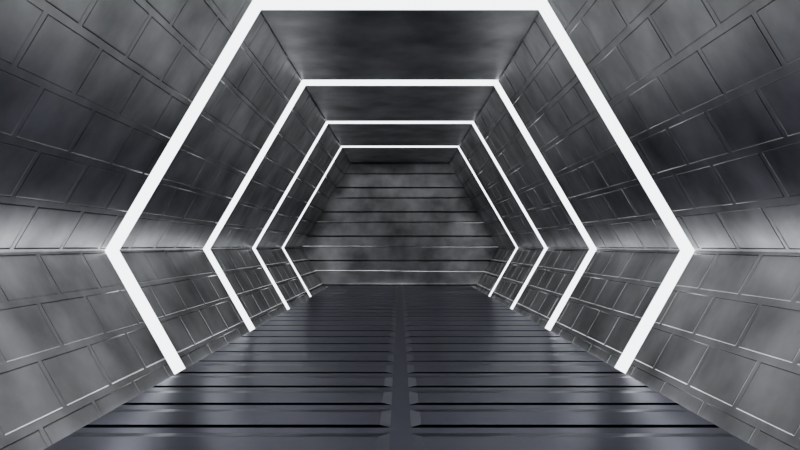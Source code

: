 # Source: escena.blend  (saved by Blender 2.93.21; exported with 4.5.12 LTS)
import bpy
from mathutils import Matrix  # noqa: F401  (used for matrix-valued properties, if any)

bpy.ops.wm.read_factory_settings(use_empty=True)
scene = bpy.context.scene
scene.name = 'Scene'

# ---- collections
col_collection = bpy.data.collections.new('Collection'); scene.collection.children.link(col_collection)

# ---- materials (node trees are filled in below, after node groups)
mat_oscuro = bpy.data.materials.new('oscuro')
mat_oscuro.use_transparent_shadow = False
mat_claro = bpy.data.materials.new('claro')
mat_claro.use_transparent_shadow = False
mat_material_003 = bpy.data.materials.new('Material.003')
mat_material_003.use_transparent_shadow = False

# ---- material node trees
mat_oscuro.use_nodes = True; mat_oscuro.node_tree.nodes.clear()
_N = mat_oscuro.node_tree.nodes; _L = mat_oscuro.node_tree.links
n0 = _N.new('ShaderNodeBsdfPrincipled'); n0.name = 'Principled BSDF'; n0.location = (10, 300)
n0.distribution = 'GGX'
n0.subsurface_method = 'BURLEY'
n0.inputs[1].default_value = 0.9669
n0.inputs[2].default_value = 0.2934
n0.inputs[3].default_value = 1.45
n0.inputs[13].default_value = 0.491
n0.inputs[27].default_value = (0.004776, 0.004776, 0.004776, 1.0)
n0.inputs[28].default_value = 1.0
n1 = _N.new('ShaderNodeOutputMaterial'); n1.name = 'Material Output'; n1.location = (300, 300)
n2 = _N.new('ShaderNodeBump'); n2.name = 'Bump'; n2.location = (-254, 144)
n2.inputs[1].default_value = 1.0
n2.inputs[2].default_value = 1.0
n3 = _N.new('ShaderNodeMapping'); n3.name = 'Mapping'; n3.location = (-649, 137)
n3.inputs[2].default_value = (1.571, 1.571, 0.0)
n4 = _N.new('ShaderNodeTexCoord'); n4.name = 'Texture Coordinate'; n4.location = (-899, 125)
n5 = _N.new('ShaderNodeTexNoise'); n5.name = 'Noise Texture'; n5.location = (-601, 357)
n5.inputs[2].default_value = 3.3
n5.inputs[3].default_value = 16.0
n6 = _N.new('ShaderNodeTexBrick'); n6.name = 'Brick Texture'; n6.location = (-443, 172)
n6.inputs[4].default_value = 1.4
n7 = _N.new('ShaderNodeValToRGB'); n7.name = 'ColorRamp'; n7.location = (-339, 380)
while len(n7.color_ramp.elements) > 1: n7.color_ramp.elements.remove(n7.color_ramp.elements[-1])
n7.color_ramp.elements[0].position = 0.0; n7.color_ramp.elements[0].color = (0.0, 0.0, 0.0, 1.0)
_e = n7.color_ramp.elements.new(1.0); _e.color = (1.0, 1.0, 1.0, 1.0)
_L.new(n0.outputs[0], n1.inputs[0])
_L.new(n2.outputs[0], n0.inputs[5])
_L.new(n3.outputs[0], n6.inputs[0])
_L.new(n4.outputs[3], n3.inputs[0])
_L.new(n7.outputs[0], n0.inputs[0])
_L.new(n5.outputs[0], n7.inputs[0])
_L.new(n4.outputs[3], n5.inputs[0])
_L.new(n6.outputs[0], n2.inputs[3])
n1.is_active_output = True
mat_claro.use_nodes = True; mat_claro.node_tree.nodes.clear()
_N = mat_claro.node_tree.nodes; _L = mat_claro.node_tree.links
n0 = _N.new('ShaderNodeOutputMaterial'); n0.name = 'Material Output'; n0.location = (300, 300)
n1 = _N.new('ShaderNodeEmission'); n1.name = 'Emission'; n1.location = (10, 300)
n1.inputs[0].default_value = (0.9311, 0.9644, 1.0, 1.0)
n1.inputs[1].default_value = 6.0
_L.new(n1.outputs[0], n0.inputs[0])
n0.is_active_output = True
mat_material_003.use_nodes = True; mat_material_003.node_tree.nodes.clear()
_N = mat_material_003.node_tree.nodes; _L = mat_material_003.node_tree.links
n0 = _N.new('ShaderNodeBsdfPrincipled'); n0.name = 'Principled BSDF'; n0.location = (10, 300)
n0.distribution = 'GGX'
n0.subsurface_method = 'BURLEY'
n0.inputs[0].default_value = (0.1956, 0.2042, 0.2551, 1.0)
n0.inputs[1].default_value = 1.0
n0.inputs[2].default_value = 0.2891
n0.inputs[3].default_value = 1.45
n0.inputs[27].default_value = (0.0, 0.0, 0.0, 1.0)
n0.inputs[28].default_value = 1.0
n1 = _N.new('ShaderNodeOutputMaterial'); n1.name = 'Material Output'; n1.location = (300, 300)
n2 = _N.new('ShaderNodeBump'); n2.name = 'Bump'; n2.location = (-274, 228)
n2.inputs[1].default_value = 1.0
n2.inputs[2].default_value = 1.0
n3 = _N.new('ShaderNodeTexBrick'); n3.name = 'Brick Texture'; n3.location = (-535, 160)
n3.offset = 1.0
n3.inputs[4].default_value = 0.3
n3.inputs[6].default_value = 0.5
n3.inputs[7].default_value = -1.0
n3.inputs[9].default_value = 0.09
n4 = _N.new('ShaderNodeTexCoord'); n4.name = 'Texture Coordinate'; n4.location = (-1035, 44)
n5 = _N.new('ShaderNodeMapping'); n5.name = 'Mapping'; n5.location = (-825, 61)
n5.width = 240
_L.new(n0.outputs[0], n1.inputs[0])
_L.new(n2.outputs[0], n0.inputs[5])
_L.new(n3.outputs[0], n2.inputs[3])
_L.new(n5.outputs[0], n3.inputs[0])
_L.new(n4.outputs[3], n5.inputs[0])
n1.is_active_output = True

# ---- world
world_world = bpy.data.worlds.new('World'); scene.world = world_world
world_world.use_nodes = True; world_world.node_tree.nodes.clear()
_N = world_world.node_tree.nodes; _L = world_world.node_tree.links
n0 = _N.new('ShaderNodeOutputWorld'); n0.name = 'World Output'; n0.location = (300, 300)
n1 = _N.new('ShaderNodeBackground'); n1.name = 'Background'; n1.location = (10, 300)
n1.inputs[0].default_value = (0.0, 0.0, 0.0, 1.0)
_L.new(n1.outputs[0], n0.inputs[0])
n0.is_active_output = True
world_world.color = (0.05088, 0.05088, 0.05088)
world_world.use_sun_shadow = False
world_world.sun_shadow_jitter_overblur = 0.0

# ---- cameras
cam_camera = bpy.data.cameras.new('Camera')
cam_camera.clip_end = 100.0
cam_camera.lens = 30.0
cam_camera.ortho_scale = 7.314

# ---- meshes
me_cylinder_001 = bpy.data.meshes.new('Cylinder.001')
me_cylinder_001.from_pydata([(0.6777, 4.043, 1.174), (0.6777, -4.043, 1.174), (1.355, 4.043, 5.96e-08), (1.355, -4.043, -2.384e-07), (0.6777, 4.043, -1.174), (0.6777, -4.043, -1.174), (-0.6777, 4.043, -1.174), (-0.6777, -4.043, -1.174), (-1.355, 4.043, 2.98e-07), (-1.355, -4.043, 0.0), (-0.6777, 4.043, 1.174), (-0.6777, -4.043, 1.174), (0.6777, 2.426, 1.174), (0.6777, 0.8085, 1.174), (0.6777, -0.8085, 1.174), (0.6777, -2.426, 1.174), (1.355, -2.426, -1.788e-07), (1.355, -0.8085, -1.788e-07), (1.355, 0.8085, -1.192e-07), (1.355, 2.426, -5.96e-08), (0.6777, -2.426, -1.174), (0.6777, -0.8085, -1.174), (0.6777, 0.8085, -1.174), (0.6777, 2.426, -1.174), (-0.6777, -2.426, -1.174), (-0.6777, -0.8085, -1.174), (-0.6777, 0.8085, -1.174), (-0.6777, 2.426, -1.174), (-1.355, -2.426, 5.96e-08), (-1.355, -0.8085, 1.192e-07), (-1.355, 0.8085, 1.788e-07), (-1.355, 2.426, 2.384e-07), (-0.6777, -2.426, 1.174), (-0.6777, -0.8085, 1.174), (-0.6777, 0.8085, 1.174), (-0.6777, 2.426, 1.174), (0.6777, -2.258, 1.174), (1.355, -2.258, -1.788e-07), (0.6777, -2.258, -1.174), (-0.6777, -2.258, -1.174), (-1.355, -2.258, 5.96e-08), (-0.6777, -2.258, 1.174), (0.6777, -0.6255, 1.174), (1.355, -0.6255, -1.788e-07), (0.6777, -0.6255, -1.174), (-0.6777, -0.6255, -1.174), (-1.355, -0.6255, 1.192e-07), (-0.6777, -0.6255, 1.174), (0.6777, 0.9611, 1.174), (1.355, 0.9611, -1.192e-07), (0.6777, 0.9611, -1.174), (-0.6777, 0.9611, -1.174), (-1.355, 0.9611, 1.788e-07), (-0.6777, 0.9611, 1.174), (1.355, 2.578, -5.96e-08), (0.6777, 2.578, -1.174), (-0.6777, 2.578, -1.174), (-1.355, 2.578, 2.384e-07), (-0.6777, 2.578, 1.174), (0.6777, 2.578, 1.174)], [], [(15, 1, 3, 16), (16, 3, 5, 20), (20, 5, 7, 24), (24, 7, 9, 28), (28, 9, 11, 32), (32, 11, 1, 15), (0, 2, 4, 6, 8, 10), (58, 35, 12, 59), (53, 34, 13, 48), (47, 33, 14, 42), (41, 32, 15, 36), (57, 31, 35, 58), (52, 30, 34, 53), (46, 29, 33, 47), (40, 28, 32, 41), (56, 27, 31, 57), (51, 26, 30, 52), (45, 25, 29, 46), (39, 24, 28, 40), (55, 23, 27, 56), (50, 22, 26, 51), (44, 21, 25, 45), (38, 20, 24, 39), (54, 19, 23, 55), (49, 18, 22, 50), (43, 17, 21, 44), (37, 16, 20, 38), (59, 12, 19, 54), (48, 13, 18, 49), (42, 14, 17, 43), (36, 15, 16, 37), (14, 36, 37, 17), (17, 37, 38, 21), (21, 38, 39, 25), (25, 39, 40, 29), (29, 40, 41, 33), (33, 41, 36, 14), (13, 42, 43, 18), (18, 43, 44, 22), (22, 44, 45, 26), (26, 45, 46, 30), (30, 46, 47, 34), (34, 47, 42, 13), (12, 48, 49, 19), (19, 49, 50, 23), (23, 50, 51, 27), (27, 51, 52, 31), (31, 52, 53, 35), (35, 53, 48, 12), (0, 59, 54, 2), (2, 54, 55, 4), (4, 55, 56, 6), (6, 56, 57, 8), (8, 57, 58, 10), (10, 58, 59, 0)])
me_cylinder_001.polygons.foreach_set('material_index', [0, 0, 1, 0, 0, 0, 0, 1, 1, 1, 1, 1, 1, 1, 1, 1, 1, 1, 1, 1, 1, 1, 1, 1, 1, 1, 1, 1, 1, 1, 1, 0, 0, 1, 0, 0, 0, 0, 0, 1, 0, 0, 0, 0, 0, 1, 0, 0, 0, 0, 0, 1, 0, 0, 0])
_uv = me_cylinder_001.uv_layers.new(name='UVMap')
_uv.uv.foreach_set('vector', [1.0, 0.9, 1.0, 1.0, 0.8333, 1.0, 0.8333, 0.9, 0.8333, 0.9, 0.8333, 1.0, 0.6667, 1.0, 0.6667, 0.9, 0.6667, 0.9, 0.6667, 1.0, 0.5, 1.0, 0.5, 0.9, 0.5, 0.9, 0.5, 1.0, 0.3333, 1.0, 0.3333, 0.9, 0.3333, 0.9, 0.3333, 1.0, 0.1667, 1.0, 0.1667, 0.9, 0.1667, 0.9, 0.1667, 1.0, -8.941e-08, 1.0, -8.941e-08, 0.9, 0.75, 0.49, 0.9578, 0.37, 0.9578, 0.13, 0.75, 0.01, 0.5422, 0.13, 0.5422, 0.37, 0.1667, 0.5906, 0.1667, 0.6, -8.941e-08, 0.6, -8.941e-08, 0.5906, 0.1667, 0.6906, 0.1667, 0.7, -8.941e-08, 0.7, -8.941e-08, 0.6906, 0.1667, 0.7887, 0.1667, 0.8, -8.941e-08, 0.8, -8.941e-08, 0.7887, 0.1667, 0.8896, 0.1667, 0.9, -8.941e-08, 0.9, -8.941e-08, 0.8896, 0.3333, 0.5906, 0.3333, 0.6, 0.1667, 0.6, 0.1667, 0.5906, 0.3333, 0.6906, 0.3333, 0.7, 0.1667, 0.7, 0.1667, 0.6906, 0.3333, 0.7887, 0.3333, 0.8, 0.1667, 0.8, 0.1667, 0.7887, 0.3333, 0.8896, 0.3333, 0.9, 0.1667, 0.9, 0.1667, 0.8896, 0.5, 0.5906, 0.5, 0.6, 0.3333, 0.6, 0.3333, 0.5906, 0.5, 0.6906, 0.5, 0.7, 0.3333, 0.7, 0.3333, 0.6906, 0.5, 0.7887, 0.5, 0.8, 0.3333, 0.8, 0.3333, 0.7887, 0.5, 0.8896, 0.5, 0.9, 0.3333, 0.9, 0.3333, 0.8896, 0.6667, 0.5906, 0.6667, 0.6, 0.5, 0.6, 0.5, 0.5906, 0.6667, 0.6906, 0.6667, 0.7, 0.5, 0.7, 0.5, 0.6906, 0.6667, 0.7887, 0.6667, 0.8, 0.5, 0.8, 0.5, 0.7887, 0.6667, 0.8896, 0.6667, 0.9, 0.5, 0.9, 0.5, 0.8896, 0.8333, 0.5906, 0.8333, 0.6, 0.6667, 0.6, 0.6667, 0.5906, 0.8333, 0.6906, 0.8333, 0.7, 0.6667, 0.7, 0.6667, 0.6906, 0.8333, 0.7887, 0.8333, 0.8, 0.6667, 0.8, 0.6667, 0.7887, 0.8333, 0.8896, 0.8333, 0.9, 0.6667, 0.9, 0.6667, 0.8896, 1.0, 0.5906, 1.0, 0.6, 0.8333, 0.6, 0.8333, 0.5906, 1.0, 0.6906, 1.0, 0.7, 0.8333, 0.7, 0.8333, 0.6906, 1.0, 0.7887, 1.0, 0.8, 0.8333, 0.8, 0.8333, 0.7887, 1.0, 0.8896, 1.0, 0.9, 0.8333, 0.9, 0.8333, 0.8896, 1.0, 0.8, 1.0, 0.8896, 0.8333, 0.8896, 0.8333, 0.8, 0.8333, 0.8, 0.8333, 0.8896, 0.6667, 0.8896, 0.6667, 0.8, 0.6667, 0.8, 0.6667, 0.8896, 0.5, 0.8896, 0.5, 0.8, 0.5, 0.8, 0.5, 0.8896, 0.3333, 0.8896, 0.3333, 0.8, 0.3333, 0.8, 0.3333, 0.8896, 0.1667, 0.8896, 0.1667, 0.8, 0.1667, 0.8, 0.1667, 0.8896, -8.941e-08, 0.8896, -8.941e-08, 0.8, 1.0, 0.7, 1.0, 0.7887, 0.8333, 0.7887, 0.8333, 0.7, 0.8333, 0.7, 0.8333, 0.7887, 0.6667, 0.7887, 0.6667, 0.7, 0.6667, 0.7, 0.6667, 0.7887, 0.5, 0.7887, 0.5, 0.7, 0.5, 0.7, 0.5, 0.7887, 0.3333, 0.7887, 0.3333, 0.7, 0.3333, 0.7, 0.3333, 0.7887, 0.1667, 0.7887, 0.1667, 0.7, 0.1667, 0.7, 0.1667, 0.7887, -8.941e-08, 0.7887, -8.941e-08, 0.7, 1.0, 0.6, 1.0, 0.6906, 0.8333, 0.6906, 0.8333, 0.6, 0.8333, 0.6, 0.8333, 0.6906, 0.6667, 0.6906, 0.6667, 0.6, 0.6667, 0.6, 0.6667, 0.6906, 0.5, 0.6906, 0.5, 0.6, 0.5, 0.6, 0.5, 0.6906, 0.3333, 0.6906, 0.3333, 0.6, 0.3333, 0.6, 0.3333, 0.6906, 0.1667, 0.6906, 0.1667, 0.6, 0.1667, 0.6, 0.1667, 0.6906, -8.941e-08, 0.6906, -8.941e-08, 0.6, 1.0, 0.5, 1.0, 0.5906, 0.8333, 0.5906, 0.8333, 0.5, 0.8333, 0.5, 0.8333, 0.5906, 0.6667, 0.5906, 0.6667, 0.5, 0.6667, 0.5, 0.6667, 0.5906, 0.5, 0.5906, 0.5, 0.5, 0.5, 0.5, 0.5, 0.5906, 0.3333, 0.5906, 0.3333, 0.5, 0.3333, 0.5, 0.3333, 0.5906, 0.1667, 0.5906, 0.1667, 0.5, 0.1667, 0.5, 0.1667, 0.5906, -8.941e-08, 0.5906, -8.941e-08, 0.5])
me_cylinder_001.materials.append(mat_oscuro)
me_cylinder_001.materials.append(mat_claro)
me_cylinder_001.use_remesh_fix_poles = True
me_cylinder_001.use_remesh_preserve_attributes = False
me_cylinder_001.update()
me_plane = bpy.data.meshes.new('Plane')
me_plane.from_pydata([(-1.012, 3.993, 0.0), (1.012, 3.993, 0.0), (-1.012, -3.993, 0.0), (1.012, -3.993, 0.0)], [], [(0, 1, 3, 2)])
_uv = me_plane.uv_layers.new(name='UVMap')
_uv.uv.foreach_set('vector', [0.0, 0.0, 1.0, 0.0, 1.0, 1.0, 0.0, 1.0])
me_plane.materials.append(mat_material_003)
me_plane.use_remesh_fix_poles = True
me_plane.use_remesh_preserve_attributes = False
me_plane.update()

# ---- objects
ob_camera = bpy.data.objects.new('Camera', cam_camera)
ob_cylinder = bpy.data.objects.new('Cylinder', me_cylinder_001)
ob_plane = bpy.data.objects.new('Plane', me_plane)

# ---- transforms, parenting, visibility, modifiers, constraints
ob_camera.location = (0.001192, -5.673, 0.02387)
ob_camera.rotation_euler = (1.602, -0.0, 0.0)
ob_camera.scale = (1.0, 1.0, 1.0)
ob_camera.lock_rotations_4d = False
ob_camera.empty_display_type = 'ARROWS'
ob_camera.color = (0.0, 0.0, 0.0, 0.0)
ob_camera.display_type = 'WIRE'
ob_camera.lineart.crease_threshold = 0.0
ob_cylinder.location = (0.0, 0.0, 0.0)
_m = ob_cylinder.modifiers.new('Solidify', 'SOLIDIFY')
_m.thickness = -0.07
_m.use_even_offset = True
_m.use_rim_only = True
ob_plane.location = (0.004335, 0.02737, -0.5523)

# ---- collection membership
col_collection.objects.link(ob_camera)
col_collection.objects.link(ob_cylinder)
col_collection.objects.link(ob_plane)

# ---- scene / render settings (as saved in the file)
scene.camera = ob_camera
scene.frame_start = 1; scene.frame_end = 250; scene.frame_set(160)
scene.render.engine = 'BLENDER_EEVEE_NEXT'
scene.render.use_motion_blur = True
scene.cycles.use_denoising = False
scene.cycles.samples = 128
scene.cycles.sampling_pattern = 'TABULATED_SOBOL'
scene.cycles.use_adaptive_sampling = False
scene.cycles.use_light_tree = False
scene.eevee.use_raytracing = True
scene.view_settings.look = 'Very High Contrast'
scene.view_settings.view_transform = 'Filmic'
scene.view_settings.gamma = 0.53
bpy.context.view_layer.update()
